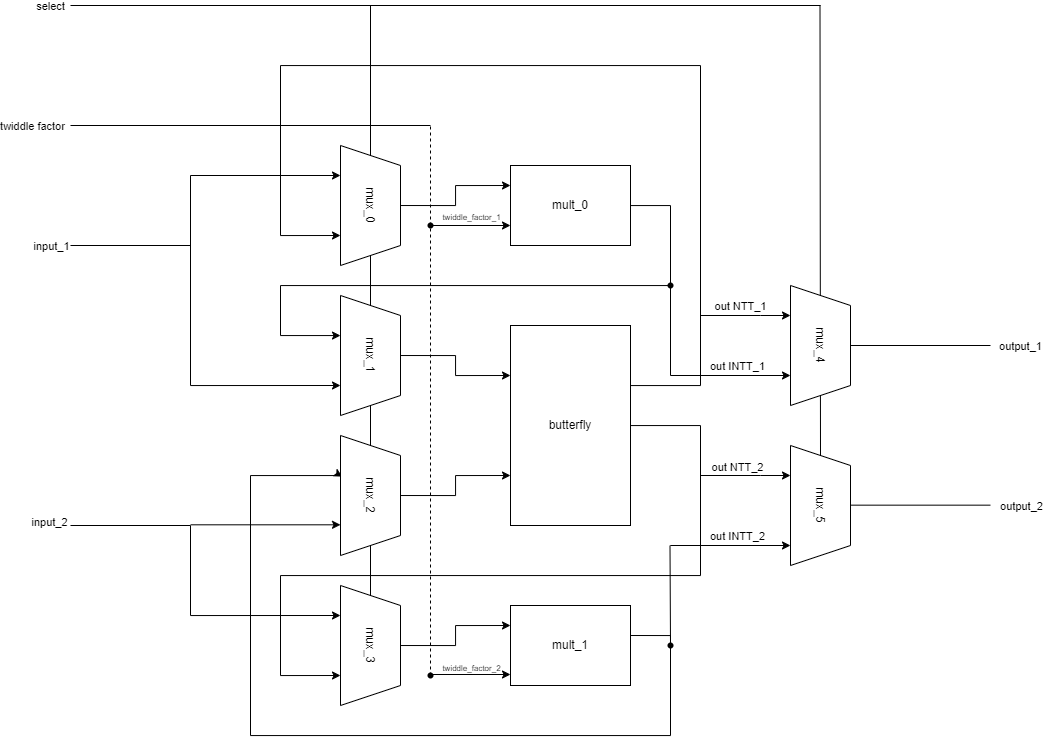

The diagram above was exported from draw.io. Its source (the exported page's mxGraphModel, read from the mxfile embedded in the PNG):
<mxGraphModel dx="1672" dy="1625" grid="1" gridSize="10" guides="1" tooltips="1" connect="1" arrows="1" fold="1" page="1" pageScale="1" pageWidth="850" pageHeight="1100" math="0" shadow="0">
  <root>
    <mxCell id="0" />
    <mxCell id="1" parent="0" />
    <mxCell id="WZTFNpZfV105tieNHAxb-71" value="" style="endArrow=none;html=1;rounded=0;exitX=0;exitY=0.5;exitDx=0;exitDy=0;" edge="1" parent="1" source="WZTFNpZfV105tieNHAxb-54">
      <mxGeometry width="50" height="50" relative="1" as="geometry">
        <mxPoint x="630" y="340" as="sourcePoint" />
        <mxPoint x="629.5" y="-120" as="targetPoint" />
      </mxGeometry>
    </mxCell>
    <mxCell id="WZTFNpZfV105tieNHAxb-70" value="" style="endArrow=none;html=1;rounded=0;" edge="1" parent="1" source="WZTFNpZfV105tieNHAxb-17">
      <mxGeometry width="50" height="50" relative="1" as="geometry">
        <mxPoint x="130" y="-70" as="sourcePoint" />
        <mxPoint x="180" y="-120" as="targetPoint" />
      </mxGeometry>
    </mxCell>
    <mxCell id="WZTFNpZfV105tieNHAxb-11" value="mult_0" style="whiteSpace=wrap;html=1;" vertex="1" parent="1">
      <mxGeometry x="320" y="40" width="120" height="80" as="geometry" />
    </mxCell>
    <mxCell id="WZTFNpZfV105tieNHAxb-44" style="edgeStyle=orthogonalEdgeStyle;rounded=0;orthogonalLoop=1;jettySize=auto;html=1;entryX=0.426;entryY=0.968;entryDx=0;entryDy=0;entryPerimeter=0;" edge="1" parent="1">
      <mxGeometry relative="1" as="geometry">
        <mxPoint x="440" y="510" as="sourcePoint" />
        <mxPoint x="151.92000000000007" y="351.1200000000001" as="targetPoint" />
        <Array as="points">
          <mxPoint x="480" y="510" />
          <mxPoint x="480" y="610" />
          <mxPoint x="60" y="610" />
          <mxPoint x="60" y="350" />
          <mxPoint x="150" y="350" />
          <mxPoint x="150" y="351" />
        </Array>
      </mxGeometry>
    </mxCell>
    <mxCell id="WZTFNpZfV105tieNHAxb-12" value="mult_1" style="whiteSpace=wrap;html=1;" vertex="1" parent="1">
      <mxGeometry x="320" y="480" width="120" height="80" as="geometry" />
    </mxCell>
    <mxCell id="WZTFNpZfV105tieNHAxb-38" style="edgeStyle=orthogonalEdgeStyle;rounded=0;orthogonalLoop=1;jettySize=auto;html=1;entryX=0.75;entryY=1;entryDx=0;entryDy=0;" edge="1" parent="1" source="WZTFNpZfV105tieNHAxb-13" target="WZTFNpZfV105tieNHAxb-14">
      <mxGeometry relative="1" as="geometry">
        <Array as="points">
          <mxPoint x="510" y="260" />
          <mxPoint x="510" y="-60" />
          <mxPoint x="90" y="-60" />
          <mxPoint x="90" y="110" />
        </Array>
      </mxGeometry>
    </mxCell>
    <mxCell id="WZTFNpZfV105tieNHAxb-43" style="edgeStyle=orthogonalEdgeStyle;rounded=0;orthogonalLoop=1;jettySize=auto;html=1;entryX=0.75;entryY=1;entryDx=0;entryDy=0;" edge="1" parent="1" source="WZTFNpZfV105tieNHAxb-13" target="WZTFNpZfV105tieNHAxb-17">
      <mxGeometry relative="1" as="geometry">
        <Array as="points">
          <mxPoint x="510" y="300" />
          <mxPoint x="510" y="450" />
          <mxPoint x="90" y="450" />
          <mxPoint x="90" y="550" />
        </Array>
      </mxGeometry>
    </mxCell>
    <mxCell id="WZTFNpZfV105tieNHAxb-13" value="butterfly" style="whiteSpace=wrap;html=1;" vertex="1" parent="1">
      <mxGeometry x="320" y="200" width="120" height="200" as="geometry" />
    </mxCell>
    <mxCell id="WZTFNpZfV105tieNHAxb-22" style="edgeStyle=orthogonalEdgeStyle;rounded=0;orthogonalLoop=1;jettySize=auto;html=1;entryX=0;entryY=0.25;entryDx=0;entryDy=0;" edge="1" parent="1" source="WZTFNpZfV105tieNHAxb-14" target="WZTFNpZfV105tieNHAxb-11">
      <mxGeometry relative="1" as="geometry" />
    </mxCell>
    <mxCell id="WZTFNpZfV105tieNHAxb-14" value="mux_0" style="shape=trapezoid;perimeter=trapezoidPerimeter;whiteSpace=wrap;html=1;fixedSize=1;rotation=90;" vertex="1" parent="1">
      <mxGeometry x="120" y="50" width="120" height="60" as="geometry" />
    </mxCell>
    <mxCell id="WZTFNpZfV105tieNHAxb-18" style="edgeStyle=orthogonalEdgeStyle;rounded=0;orthogonalLoop=1;jettySize=auto;html=1;entryX=0;entryY=0.25;entryDx=0;entryDy=0;" edge="1" parent="1" source="WZTFNpZfV105tieNHAxb-15" target="WZTFNpZfV105tieNHAxb-13">
      <mxGeometry relative="1" as="geometry" />
    </mxCell>
    <mxCell id="WZTFNpZfV105tieNHAxb-15" value="mux_1" style="shape=trapezoid;perimeter=trapezoidPerimeter;whiteSpace=wrap;html=1;fixedSize=1;rotation=90;" vertex="1" parent="1">
      <mxGeometry x="120" y="200" width="120" height="60" as="geometry" />
    </mxCell>
    <mxCell id="WZTFNpZfV105tieNHAxb-19" style="edgeStyle=orthogonalEdgeStyle;rounded=0;orthogonalLoop=1;jettySize=auto;html=1;entryX=0;entryY=0.75;entryDx=0;entryDy=0;" edge="1" parent="1" source="WZTFNpZfV105tieNHAxb-16" target="WZTFNpZfV105tieNHAxb-13">
      <mxGeometry relative="1" as="geometry" />
    </mxCell>
    <mxCell id="WZTFNpZfV105tieNHAxb-16" value="mux_2" style="shape=trapezoid;perimeter=trapezoidPerimeter;whiteSpace=wrap;html=1;fixedSize=1;rotation=90;" vertex="1" parent="1">
      <mxGeometry x="120" y="340" width="120" height="60" as="geometry" />
    </mxCell>
    <mxCell id="WZTFNpZfV105tieNHAxb-23" style="edgeStyle=orthogonalEdgeStyle;rounded=0;orthogonalLoop=1;jettySize=auto;html=1;entryX=0;entryY=0.25;entryDx=0;entryDy=0;" edge="1" parent="1" source="WZTFNpZfV105tieNHAxb-17" target="WZTFNpZfV105tieNHAxb-12">
      <mxGeometry relative="1" as="geometry" />
    </mxCell>
    <mxCell id="WZTFNpZfV105tieNHAxb-17" value="mux_3" style="shape=trapezoid;perimeter=trapezoidPerimeter;whiteSpace=wrap;html=1;fixedSize=1;rotation=90;" vertex="1" parent="1">
      <mxGeometry x="120" y="490" width="120" height="60" as="geometry" />
    </mxCell>
    <mxCell id="WZTFNpZfV105tieNHAxb-24" value="" style="edgeStyle=none;orthogonalLoop=1;jettySize=auto;html=1;rounded=0;" edge="1" parent="1">
      <mxGeometry width="100" relative="1" as="geometry">
        <mxPoint x="240" y="100" as="sourcePoint" />
        <mxPoint x="320" y="100" as="targetPoint" />
        <Array as="points" />
      </mxGeometry>
    </mxCell>
    <mxCell id="WZTFNpZfV105tieNHAxb-25" value="" style="edgeStyle=none;orthogonalLoop=1;jettySize=auto;html=1;rounded=0;" edge="1" parent="1">
      <mxGeometry width="100" relative="1" as="geometry">
        <mxPoint x="240" y="549" as="sourcePoint" />
        <mxPoint x="320" y="549" as="targetPoint" />
        <Array as="points" />
      </mxGeometry>
    </mxCell>
    <mxCell id="WZTFNpZfV105tieNHAxb-27" value="" style="endArrow=none;html=1;rounded=0;dashed=1;" edge="1" parent="1" source="WZTFNpZfV105tieNHAxb-31">
      <mxGeometry width="50" height="50" relative="1" as="geometry">
        <mxPoint x="240" y="550" as="sourcePoint" />
        <mxPoint x="240" as="targetPoint" />
      </mxGeometry>
    </mxCell>
    <mxCell id="WZTFNpZfV105tieNHAxb-30" value="" style="endArrow=none;html=1;rounded=0;dashed=1;" edge="1" parent="1" target="WZTFNpZfV105tieNHAxb-29">
      <mxGeometry width="50" height="50" relative="1" as="geometry">
        <mxPoint x="240" y="550" as="sourcePoint" />
        <mxPoint x="240" y="-80" as="targetPoint" />
      </mxGeometry>
    </mxCell>
    <mxCell id="WZTFNpZfV105tieNHAxb-29" value="" style="shape=waypoint;sketch=0;fillStyle=solid;size=6;pointerEvents=1;points=[];fillColor=none;resizable=0;rotatable=0;perimeter=centerPerimeter;snapToPoint=1;" vertex="1" parent="1">
      <mxGeometry x="230" y="540" width="20" height="20" as="geometry" />
    </mxCell>
    <mxCell id="WZTFNpZfV105tieNHAxb-32" value="" style="endArrow=none;html=1;rounded=0;dashed=1;" edge="1" parent="1" source="WZTFNpZfV105tieNHAxb-29" target="WZTFNpZfV105tieNHAxb-31">
      <mxGeometry width="50" height="50" relative="1" as="geometry">
        <mxPoint x="240" y="550" as="sourcePoint" />
        <mxPoint x="240" y="-80" as="targetPoint" />
      </mxGeometry>
    </mxCell>
    <mxCell id="WZTFNpZfV105tieNHAxb-31" value="" style="shape=waypoint;sketch=0;fillStyle=solid;size=6;pointerEvents=1;points=[];fillColor=none;resizable=0;rotatable=0;perimeter=centerPerimeter;snapToPoint=1;" vertex="1" parent="1">
      <mxGeometry x="230" y="90" width="20" height="20" as="geometry" />
    </mxCell>
    <mxCell id="WZTFNpZfV105tieNHAxb-37" value="" style="endArrow=classic;html=1;rounded=0;" edge="1" parent="1">
      <mxGeometry width="50" height="50" relative="1" as="geometry">
        <mxPoint y="50" as="sourcePoint" />
        <mxPoint x="150" y="50" as="targetPoint" />
      </mxGeometry>
    </mxCell>
    <mxCell id="WZTFNpZfV105tieNHAxb-39" value="" style="endArrow=classic;html=1;rounded=0;" edge="1" parent="1">
      <mxGeometry width="50" height="50" relative="1" as="geometry">
        <mxPoint y="260.05" as="sourcePoint" />
        <mxPoint x="150" y="260" as="targetPoint" />
      </mxGeometry>
    </mxCell>
    <mxCell id="WZTFNpZfV105tieNHAxb-40" value="" style="endArrow=classic;html=1;rounded=0;" edge="1" parent="1">
      <mxGeometry width="50" height="50" relative="1" as="geometry">
        <mxPoint y="399.31" as="sourcePoint" />
        <mxPoint x="150" y="399.31" as="targetPoint" />
      </mxGeometry>
    </mxCell>
    <mxCell id="WZTFNpZfV105tieNHAxb-41" value="" style="endArrow=classic;html=1;rounded=0;" edge="1" parent="1">
      <mxGeometry width="50" height="50" relative="1" as="geometry">
        <mxPoint y="490.04999999999995" as="sourcePoint" />
        <mxPoint x="150" y="490" as="targetPoint" />
      </mxGeometry>
    </mxCell>
    <mxCell id="WZTFNpZfV105tieNHAxb-42" style="edgeStyle=orthogonalEdgeStyle;rounded=0;orthogonalLoop=1;jettySize=auto;html=1;" edge="1" parent="1" source="WZTFNpZfV105tieNHAxb-11">
      <mxGeometry relative="1" as="geometry">
        <mxPoint x="150" y="210" as="targetPoint" />
        <Array as="points">
          <mxPoint x="480" y="80" />
          <mxPoint x="480" y="160" />
          <mxPoint x="90" y="160" />
          <mxPoint x="90" y="210" />
          <mxPoint x="150" y="210" />
        </Array>
      </mxGeometry>
    </mxCell>
    <mxCell id="WZTFNpZfV105tieNHAxb-45" value="" style="endArrow=none;html=1;rounded=0;" edge="1" parent="1">
      <mxGeometry width="50" height="50" relative="1" as="geometry">
        <mxPoint y="260" as="sourcePoint" />
        <mxPoint y="50" as="targetPoint" />
      </mxGeometry>
    </mxCell>
    <mxCell id="WZTFNpZfV105tieNHAxb-46" value="" style="endArrow=none;html=1;rounded=0;" edge="1" parent="1">
      <mxGeometry width="50" height="50" relative="1" as="geometry">
        <mxPoint y="490" as="sourcePoint" />
        <mxPoint y="400" as="targetPoint" />
      </mxGeometry>
    </mxCell>
    <mxCell id="WZTFNpZfV105tieNHAxb-48" value="" style="endArrow=none;html=1;rounded=0;" edge="1" parent="1">
      <mxGeometry width="50" height="50" relative="1" as="geometry">
        <mxPoint x="-120" y="400" as="sourcePoint" />
        <mxPoint y="400" as="targetPoint" />
      </mxGeometry>
    </mxCell>
    <mxCell id="WZTFNpZfV105tieNHAxb-49" value="" style="endArrow=none;html=1;rounded=0;" edge="1" parent="1">
      <mxGeometry width="50" height="50" relative="1" as="geometry">
        <mxPoint x="-120" y="120" as="sourcePoint" />
        <mxPoint y="120" as="targetPoint" />
      </mxGeometry>
    </mxCell>
    <mxCell id="WZTFNpZfV105tieNHAxb-50" value="" style="endArrow=none;html=1;rounded=0;" edge="1" parent="1">
      <mxGeometry width="50" height="50" relative="1" as="geometry">
        <mxPoint x="-120" as="sourcePoint" />
        <mxPoint x="240" as="targetPoint" />
      </mxGeometry>
    </mxCell>
    <mxCell id="WZTFNpZfV105tieNHAxb-51" value="&lt;font style=&quot;font-size: 8px;&quot;&gt;twiddle_factor_1&lt;/font&gt;" style="edgeLabel;html=1;align=center;verticalAlign=middle;resizable=0;points=[];" vertex="1" connectable="0" parent="WZTFNpZfV105tieNHAxb-50">
      <mxGeometry x="-0.8896" y="-1" relative="1" as="geometry">
        <mxPoint x="380" y="89" as="offset" />
      </mxGeometry>
    </mxCell>
    <mxCell id="WZTFNpZfV105tieNHAxb-59" value="twiddle factor" style="edgeLabel;html=1;align=center;verticalAlign=middle;resizable=0;points=[];" vertex="1" connectable="0" parent="WZTFNpZfV105tieNHAxb-50">
      <mxGeometry x="-0.8198" y="-3" relative="1" as="geometry">
        <mxPoint x="-72" y="-3" as="offset" />
      </mxGeometry>
    </mxCell>
    <mxCell id="WZTFNpZfV105tieNHAxb-52" value="&lt;font style=&quot;font-size: 8px;&quot;&gt;twiddle_factor_2&lt;/font&gt;" style="edgeLabel;html=1;align=center;verticalAlign=middle;resizable=0;points=[];" vertex="1" connectable="0" parent="1">
      <mxGeometry x="280" y="541" as="geometry" />
    </mxCell>
    <mxCell id="WZTFNpZfV105tieNHAxb-53" value="mux_4" style="shape=trapezoid;perimeter=trapezoidPerimeter;whiteSpace=wrap;html=1;fixedSize=1;rotation=90;" vertex="1" parent="1">
      <mxGeometry x="570" y="190" width="120" height="60" as="geometry" />
    </mxCell>
    <mxCell id="WZTFNpZfV105tieNHAxb-54" value="mux_5" style="shape=trapezoid;perimeter=trapezoidPerimeter;whiteSpace=wrap;html=1;fixedSize=1;rotation=90;" vertex="1" parent="1">
      <mxGeometry x="570" y="350" width="120" height="60" as="geometry" />
    </mxCell>
    <mxCell id="WZTFNpZfV105tieNHAxb-55" value="" style="endArrow=classic;html=1;rounded=0;entryX=0.25;entryY=1;entryDx=0;entryDy=0;" edge="1" parent="1" target="WZTFNpZfV105tieNHAxb-53">
      <mxGeometry width="50" height="50" relative="1" as="geometry">
        <mxPoint x="510" y="190" as="sourcePoint" />
        <mxPoint x="596.6399999999999" y="191.03999999999974" as="targetPoint" />
        <Array as="points">
          <mxPoint x="570" y="190" />
        </Array>
      </mxGeometry>
    </mxCell>
    <mxCell id="WZTFNpZfV105tieNHAxb-57" value="out NTT_1" style="edgeLabel;html=1;align=center;verticalAlign=middle;resizable=0;points=[];" vertex="1" connectable="0" parent="WZTFNpZfV105tieNHAxb-55">
      <mxGeometry x="-0.4255" y="3" relative="1" as="geometry">
        <mxPoint x="14" y="-7" as="offset" />
      </mxGeometry>
    </mxCell>
    <mxCell id="WZTFNpZfV105tieNHAxb-56" value="" style="endArrow=classic;html=1;rounded=0;entryX=0.25;entryY=1;entryDx=0;entryDy=0;" edge="1" parent="1">
      <mxGeometry width="50" height="50" relative="1" as="geometry">
        <mxPoint x="510" y="350" as="sourcePoint" />
        <mxPoint x="600" y="350" as="targetPoint" />
        <Array as="points">
          <mxPoint x="570" y="350" />
        </Array>
      </mxGeometry>
    </mxCell>
    <mxCell id="WZTFNpZfV105tieNHAxb-58" value="out NTT_2" style="edgeLabel;html=1;align=center;verticalAlign=middle;resizable=0;points=[];" vertex="1" connectable="0" parent="1">
      <mxGeometry x="549.9959259259261" y="340.0000000000002" as="geometry">
        <mxPoint x="-4" y="1" as="offset" />
      </mxGeometry>
    </mxCell>
    <mxCell id="WZTFNpZfV105tieNHAxb-60" value="input_1" style="edgeLabel;html=1;align=center;verticalAlign=middle;resizable=0;points=[];" vertex="1" connectable="0" parent="1">
      <mxGeometry x="-139.99714285714288" y="120" as="geometry" />
    </mxCell>
    <mxCell id="WZTFNpZfV105tieNHAxb-61" value="input_2" style="edgeLabel;html=1;align=center;verticalAlign=middle;resizable=0;points=[];" vertex="1" connectable="0" parent="1">
      <mxGeometry x="-129.99714285714288" y="400" as="geometry">
        <mxPoint x="-12" y="-4" as="offset" />
      </mxGeometry>
    </mxCell>
    <mxCell id="WZTFNpZfV105tieNHAxb-62" value="" style="endArrow=classic;html=1;rounded=0;entryX=0.75;entryY=1;entryDx=0;entryDy=0;" edge="1" parent="1" target="WZTFNpZfV105tieNHAxb-53">
      <mxGeometry width="50" height="50" relative="1" as="geometry">
        <mxPoint x="480" y="250" as="sourcePoint" />
        <mxPoint x="590" y="250" as="targetPoint" />
      </mxGeometry>
    </mxCell>
    <mxCell id="WZTFNpZfV105tieNHAxb-63" value="" style="endArrow=none;html=1;rounded=0;" edge="1" parent="1" source="WZTFNpZfV105tieNHAxb-64">
      <mxGeometry width="50" height="50" relative="1" as="geometry">
        <mxPoint x="480" y="250" as="sourcePoint" />
        <mxPoint x="480" y="160" as="targetPoint" />
      </mxGeometry>
    </mxCell>
    <mxCell id="WZTFNpZfV105tieNHAxb-65" value="" style="endArrow=none;html=1;rounded=0;" edge="1" parent="1" target="WZTFNpZfV105tieNHAxb-64">
      <mxGeometry width="50" height="50" relative="1" as="geometry">
        <mxPoint x="480" y="250" as="sourcePoint" />
        <mxPoint x="480" y="160" as="targetPoint" />
      </mxGeometry>
    </mxCell>
    <mxCell id="WZTFNpZfV105tieNHAxb-64" value="" style="shape=waypoint;sketch=0;fillStyle=solid;size=6;pointerEvents=1;points=[];fillColor=none;resizable=0;rotatable=0;perimeter=centerPerimeter;snapToPoint=1;" vertex="1" parent="1">
      <mxGeometry x="470" y="150" width="20" height="20" as="geometry" />
    </mxCell>
    <mxCell id="WZTFNpZfV105tieNHAxb-66" value="" style="endArrow=classic;html=1;rounded=0;entryX=0.75;entryY=1;entryDx=0;entryDy=0;" edge="1" parent="1">
      <mxGeometry width="50" height="50" relative="1" as="geometry">
        <mxPoint x="480" y="420" as="sourcePoint" />
        <mxPoint x="600" y="420" as="targetPoint" />
      </mxGeometry>
    </mxCell>
    <mxCell id="WZTFNpZfV105tieNHAxb-67" value="" style="endArrow=none;html=1;rounded=0;" edge="1" parent="1" source="WZTFNpZfV105tieNHAxb-68">
      <mxGeometry width="50" height="50" relative="1" as="geometry">
        <mxPoint x="480" y="520" as="sourcePoint" />
        <mxPoint x="479.5" y="420" as="targetPoint" />
      </mxGeometry>
    </mxCell>
    <mxCell id="WZTFNpZfV105tieNHAxb-69" value="" style="endArrow=none;html=1;rounded=0;" edge="1" parent="1" target="WZTFNpZfV105tieNHAxb-68">
      <mxGeometry width="50" height="50" relative="1" as="geometry">
        <mxPoint x="480" y="520" as="sourcePoint" />
        <mxPoint x="479.5" y="420" as="targetPoint" />
      </mxGeometry>
    </mxCell>
    <mxCell id="WZTFNpZfV105tieNHAxb-68" value="" style="shape=waypoint;sketch=0;fillStyle=solid;size=6;pointerEvents=1;points=[];fillColor=none;resizable=0;rotatable=0;perimeter=centerPerimeter;snapToPoint=1;" vertex="1" parent="1">
      <mxGeometry x="470" y="510" width="20" height="20" as="geometry" />
    </mxCell>
    <mxCell id="WZTFNpZfV105tieNHAxb-73" value="" style="endArrow=none;html=1;rounded=0;" edge="1" parent="1">
      <mxGeometry width="50" height="50" relative="1" as="geometry">
        <mxPoint x="-120" y="-120" as="sourcePoint" />
        <mxPoint x="630" y="-120" as="targetPoint" />
      </mxGeometry>
    </mxCell>
    <mxCell id="WZTFNpZfV105tieNHAxb-74" value="select" style="edgeLabel;html=1;align=center;verticalAlign=middle;resizable=0;points=[];" vertex="1" connectable="0" parent="WZTFNpZfV105tieNHAxb-73">
      <mxGeometry x="-0.952" y="-4" relative="1" as="geometry">
        <mxPoint x="-38" y="-4" as="offset" />
      </mxGeometry>
    </mxCell>
    <mxCell id="WZTFNpZfV105tieNHAxb-76" value="" style="endArrow=none;html=1;rounded=0;" edge="1" parent="1">
      <mxGeometry width="50" height="50" relative="1" as="geometry">
        <mxPoint x="660" y="220" as="sourcePoint" />
        <mxPoint x="800" y="220" as="targetPoint" />
      </mxGeometry>
    </mxCell>
    <mxCell id="WZTFNpZfV105tieNHAxb-78" value="output_1" style="edgeLabel;html=1;align=center;verticalAlign=middle;resizable=0;points=[];" vertex="1" connectable="0" parent="WZTFNpZfV105tieNHAxb-76">
      <mxGeometry x="0.6621" y="2" relative="1" as="geometry">
        <mxPoint x="53" y="2" as="offset" />
      </mxGeometry>
    </mxCell>
    <mxCell id="WZTFNpZfV105tieNHAxb-77" value="" style="endArrow=none;html=1;rounded=0;" edge="1" parent="1">
      <mxGeometry width="50" height="50" relative="1" as="geometry">
        <mxPoint x="660" y="379.65999999999997" as="sourcePoint" />
        <mxPoint x="800" y="379.65999999999997" as="targetPoint" />
      </mxGeometry>
    </mxCell>
    <mxCell id="WZTFNpZfV105tieNHAxb-79" value="output_2" style="edgeLabel;html=1;align=center;verticalAlign=middle;resizable=0;points=[];" vertex="1" connectable="0" parent="1">
      <mxGeometry x="830.0017241379308" y="380" as="geometry" />
    </mxCell>
    <mxCell id="WZTFNpZfV105tieNHAxb-80" value="out INTT_1" style="edgeLabel;html=1;align=center;verticalAlign=middle;resizable=0;points=[];" vertex="1" connectable="0" parent="1">
      <mxGeometry x="549.9911111111111" y="243" as="geometry">
        <mxPoint x="-4" y="-3" as="offset" />
      </mxGeometry>
    </mxCell>
    <mxCell id="WZTFNpZfV105tieNHAxb-81" value="out INTT_2" style="edgeLabel;html=1;align=center;verticalAlign=middle;resizable=0;points=[];" vertex="1" connectable="0" parent="1">
      <mxGeometry x="549.9911111111111" y="413" as="geometry">
        <mxPoint x="-4" y="-3" as="offset" />
      </mxGeometry>
    </mxCell>
  </root>
</mxGraphModel>